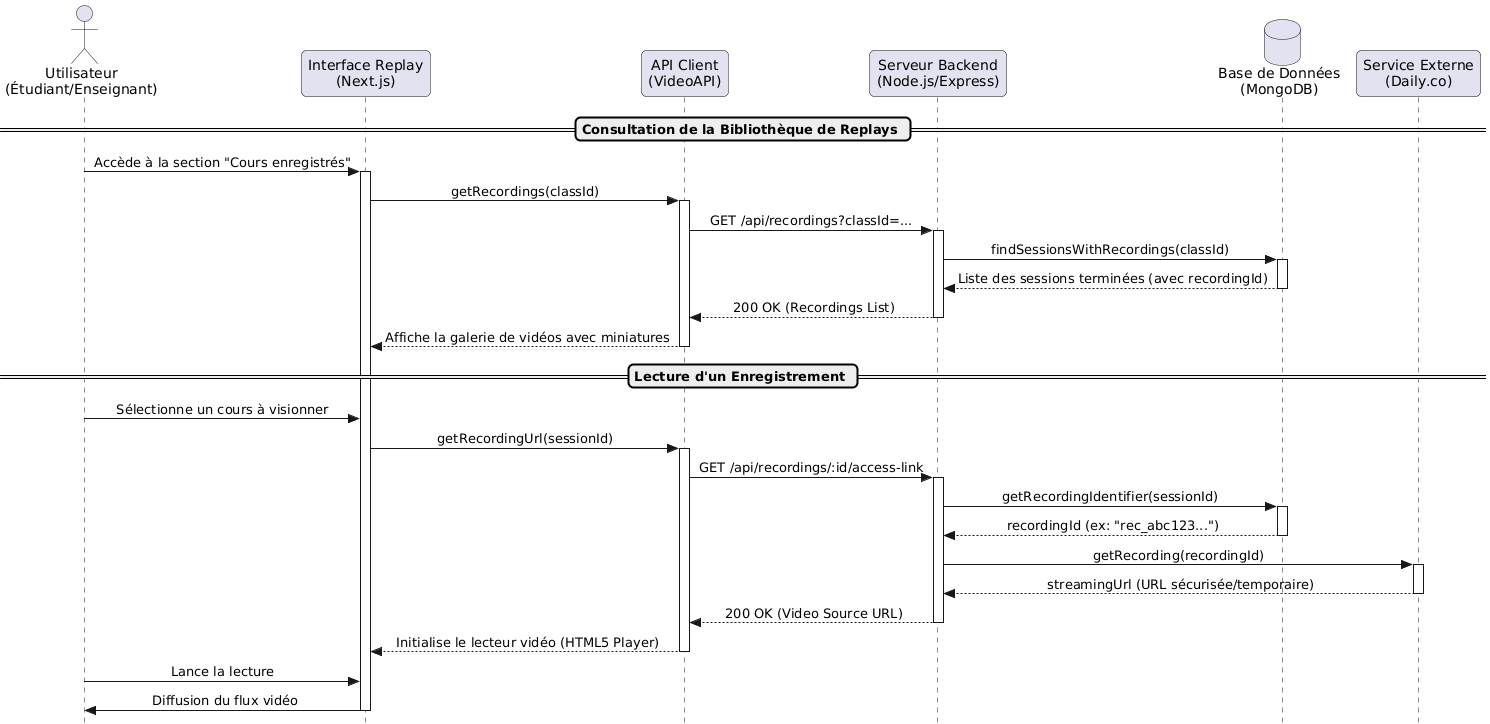

The diagram above was rendered by PlantUML. Its source (embedded in the PNG):
@startuml
skinparam style strictuml
skinparam sequenceMessageAlign center
skinparam shadowing false
skinparam RoundCorner 10

actor "Utilisateur\n(Étudiant/Enseignant)" as User
participant "Interface Replay\n(Next.js)" as UI
participant "API Client\n(VideoAPI)" as API
participant "Serveur Backend\n(Node.js/Express)" as Server
database "Base de Données\n(MongoDB)" as DB
participant "Service Externe\n(Daily.co)" as Daily

== Consultation de la Bibliothèque de Replays ==

User -> UI : Accède à la section "Cours enregistrés"
activate UI
UI -> API : getRecordings(classId)
activate API
API -> Server : GET /api/recordings?classId=...
activate Server
Server -> DB : findSessionsWithRecordings(classId)
activate DB
DB --> Server : Liste des sessions terminées (avec recordingId)
deactivate DB
Server --> API : 200 OK (Recordings List)
deactivate Server
API --> UI : Affiche la galerie de vidéos avec miniatures
deactivate API

== Lecture d'un Enregistrement ==

User -> UI : Sélectionne un cours à visionner
UI -> API : getRecordingUrl(sessionId)
activate API
API -> Server : GET /api/recordings/:id/access-link
activate Server
Server -> DB : getRecordingIdentifier(sessionId)
activate DB
DB --> Server : recordingId (ex: "rec_abc123...")
deactivate DB

Server -> Daily : getRecording(recordingId)
activate Daily
Daily --> Server : streamingUrl (URL sécurisée/temporaire)
deactivate Daily

Server --> API : 200 OK (Video Source URL)
deactivate Server
API --> UI : Initialise le lecteur vidéo (HTML5 Player)
deactivate API

User -> UI : Lance la lecture
UI -> User : Diffusion du flux vidéo
deactivate UI
@enduml